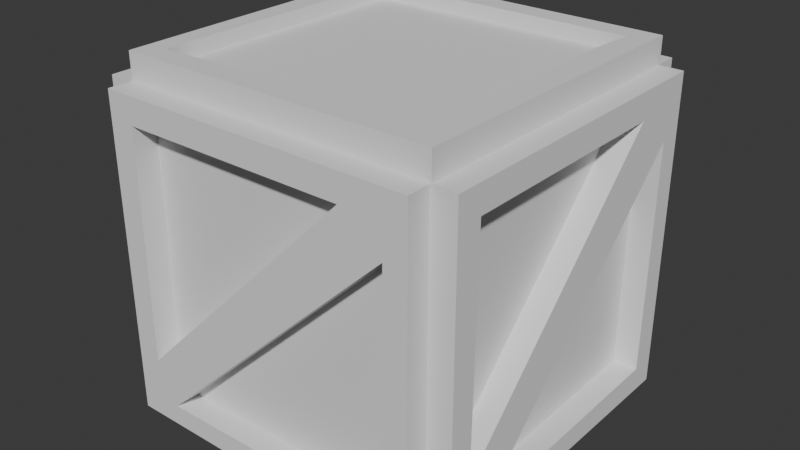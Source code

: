 # Source: Crate.blend  (saved by Blender 4.3.34; exported with 4.5.12 LTS)
import bpy
from mathutils import Matrix  # noqa: F401  (used for matrix-valued properties, if any)

bpy.ops.wm.read_factory_settings(use_empty=True)
scene = bpy.context.scene
scene.name = 'Scene'

# ---- collections
col_collection = bpy.data.collections.new('Collection'); scene.collection.children.link(col_collection)

# ---- materials (node trees are filled in below, after node groups)
mat_material = bpy.data.materials.new('Material')
mat_material.alpha_threshold = 0.0
mat_material.roughness = 0.5
mat_material.line_color = (0.0, 0.0, 0.0, 1.0)

# ---- material node trees
mat_material.use_nodes = True; mat_material.node_tree.nodes.clear()
_N = mat_material.node_tree.nodes; _L = mat_material.node_tree.links
n0 = _N.new('ShaderNodeOutputMaterial'); n0.name = 'Material Output'; n0.location = (300, 300)
n1 = _N.new('ShaderNodeBsdfPrincipled'); n1.name = 'Principled BSDF'; n1.location = (10, 300)
n1.inputs[3].default_value = 1.45
_L.new(n1.outputs[0], n0.inputs[0])
n0.is_active_output = True

# ---- world
world_world = bpy.data.worlds.new('World'); scene.world = world_world
world_world.use_nodes = True; world_world.node_tree.nodes.clear()
_N = world_world.node_tree.nodes; _L = world_world.node_tree.links
n0 = _N.new('ShaderNodeOutputWorld'); n0.name = 'World Output'; n0.location = (300, 300)
n1 = _N.new('ShaderNodeBackground'); n1.name = 'Background'; n1.location = (10, 300)
n1.inputs[0].default_value = (0.05088, 0.05088, 0.05088, 1.0)
_L.new(n1.outputs[0], n0.inputs[0])
n0.is_active_output = True
world_world.color = (0.05088, 0.05088, 0.05088)
world_world.sun_shadow_jitter_overblur = 0.0

# ---- meshes
me_cube = bpy.data.meshes.new('Cube')
me_cube.from_pydata([(1.0, 1.0, 1.0), (1.0, 1.0, -1.0), (1.0, -1.0, 1.0), (1.0, -1.0, -1.0), (-1.0, 1.0, 1.0), (-1.0, 1.0, -1.0), (-1.0, -1.0, 1.0), (-1.0, -1.0, -1.0)], [], [(0, 4, 6, 2), (3, 2, 6, 7), (7, 6, 4, 5), (5, 1, 3, 7), (1, 0, 2, 3), (5, 4, 0, 1)])
_uv = me_cube.uv_layers.new(name='UVMap')
_uv.uv.foreach_set('vector', [0.625, 0.5, 0.875, 0.5, 0.875, 0.75, 0.625, 0.75, 0.375, 0.75, 0.625, 0.75, 0.625, 1.0, 0.375, 1.0, 0.375, 0.0, 0.625, 0.0, 0.625, 0.25, 0.375, 0.25, 0.125, 0.5, 0.375, 0.5, 0.375, 0.75, 0.125, 0.75, 0.375, 0.5, 0.625, 0.5, 0.625, 0.75, 0.375, 0.75, 0.375, 0.25, 0.625, 0.25, 0.625, 0.5, 0.375, 0.5])
me_cube.materials.append(mat_material)
me_cube.use_mirror_vertex_groups = False
me_cube.update()
me_cube_001 = bpy.data.meshes.new('Cube.001')
me_cube_001.from_pydata([(1.0, 1.928, 1.0), (1.0, 1.928, -1.0), (-1.0, 1.0, -1.0), (-1.0, 1.0, 1.0), (-1.0, 1.928, -1.0), (-1.0, 1.928, 1.0), (1.0, 1.0, -1.0), (1.0, 1.0, 1.0), (-7.057e-05, 1.0, -7.057e-05), (0.09519, 1.0, -0.09532), (0.8431, 1.0, -0.8431), (0.8572, 1.0, 0.6336), (-0.7179, 1.0, -0.8732), (-0.834, 1.0, 0.834), (-0.1183, 1.0, 0.1182), (-0.8481, 1.0, -0.6136), (0.5957, 1.0, 0.8341), (-7.057e-05, 1.928, -7.057e-05), (-0.1183, 1.928, 0.1182), (0.8431, 1.928, -0.8431), (0.09519, 1.928, -0.09532), (0.8572, 1.928, 0.6336), (-0.7179, 1.928, -0.8732), (-0.834, 1.928, 0.834), (-0.8481, 1.928, -0.6136), (0.5957, 1.928, 0.8341)], [], [(5, 23, 24, 18, 17, 4), (2, 6, 10, 12, 9, 8), (0, 17, 18, 25, 23, 5), (1, 19, 21, 20, 17, 0), (4, 17, 20, 22, 19, 1), (6, 7, 8, 9, 11, 10), (7, 3, 13, 16, 14, 8), (3, 2, 8, 14, 15, 13), (11, 9, 20, 21), (14, 16, 25, 18), (3, 7, 0, 5), (15, 14, 18, 24), (12, 10, 19, 22), (13, 15, 24, 23), (7, 6, 1, 0), (2, 3, 5, 4), (9, 12, 22, 20), (10, 11, 21, 19), (16, 13, 23, 25), (6, 2, 4, 1)])
_uv = me_cube_001.uv_layers.new(name='UVMap')
_uv.uv.foreach_set('vector', [0.625, 0.25, 0.6042, 0.2707, 0.4233, 0.269, 0.5148, 0.3602, 0.5, 0.375, 0.375, 0.25, 0.375, 0.25, 0.375, 0.5, 0.3946, 0.4804, 0.3909, 0.2853, 0.4881, 0.3869, 0.5, 0.375, 0.625, 0.5, 0.5, 0.375, 0.5148, 0.3602, 0.6043, 0.4495, 0.6042, 0.2707, 0.625, 0.25, 0.375, 0.5, 0.3946, 0.4804, 0.5792, 0.4821, 0.4881, 0.3869, 0.5, 0.375, 0.625, 0.5, 0.375, 0.25, 0.5, 0.375, 0.4881, 0.3869, 0.3909, 0.2853, 0.3946, 0.4804, 0.375, 0.5, 0.375, 0.5, 0.625, 0.5, 0.5, 0.375, 0.4881, 0.3869, 0.5792, 0.4821, 0.3946, 0.4804, 0.625, 0.5, 0.625, 0.25, 0.6042, 0.2707, 0.6043, 0.4495, 0.5148, 0.3602, 0.5, 0.375, 0.625, 0.25, 0.375, 0.25, 0.5, 0.375, 0.5148, 0.3602, 0.4233, 0.269, 0.6042, 0.2707, 0.5792, 0.4821, 0.4881, 0.3869, 0.4881, 0.3869, 0.5792, 0.4821, 0.5148, 0.3602, 0.6043, 0.4495, 0.6043, 0.4495, 0.5148, 0.3602, 0.625, 0.25, 0.625, 0.5, 0.625, 0.5, 0.625, 0.25, 0.4233, 0.269, 0.5148, 0.3602, 0.5148, 0.3602, 0.4233, 0.269, 0.3909, 0.2853, 0.3946, 0.4804, 0.3946, 0.4804, 0.3909, 0.2853, 0.6042, 0.2707, 0.4233, 0.269, 0.4233, 0.269, 0.6042, 0.2707, 0.625, 0.5, 0.375, 0.5, 0.375, 0.5, 0.625, 0.5, 0.375, 0.25, 0.625, 0.25, 0.625, 0.25, 0.375, 0.25, 0.4881, 0.3869, 0.3909, 0.2853, 0.3909, 0.2853, 0.4881, 0.3869, 0.3946, 0.4804, 0.5792, 0.4821, 0.5792, 0.4821, 0.3946, 0.4804, 0.6043, 0.4495, 0.6042, 0.2707, 0.6042, 0.2707, 0.6043, 0.4495, 0.375, 0.5, 0.375, 0.25, 0.375, 0.25, 0.375, 0.5])
me_cube_001.update()
me_cube_002 = bpy.data.meshes.new('Cube.002')
me_cube_002.from_pydata([(1.0, 1.928, 1.0), (1.0, 1.928, -1.0), (-1.0, 1.0, -1.0), (-1.0, 1.0, 1.0), (-1.0, 1.928, -1.0), (-1.0, 1.928, 1.0), (1.0, 1.0, -1.0), (1.0, 1.0, 1.0), (-7.057e-05, 1.0, -7.057e-05), (0.09519, 1.0, -0.09532), (0.8431, 1.0, -0.8431), (0.8572, 1.0, 0.6336), (-0.7179, 1.0, -0.8732), (-0.834, 1.0, 0.834), (-0.1183, 1.0, 0.1182), (-0.8481, 1.0, -0.6136), (0.5957, 1.0, 0.8341), (-7.057e-05, 1.928, -7.057e-05), (-0.1183, 1.928, 0.1182), (0.8431, 1.928, -0.8431), (0.09519, 1.928, -0.09532), (0.8572, 1.928, 0.6336), (-0.7179, 1.928, -0.8732), (-0.834, 1.928, 0.834), (-0.8481, 1.928, -0.6136), (0.5957, 1.928, 0.8341)], [], [(5, 23, 24, 18, 17, 4), (2, 6, 10, 12, 9, 8), (0, 17, 18, 25, 23, 5), (1, 19, 21, 20, 17, 0), (4, 17, 20, 22, 19, 1), (6, 7, 8, 9, 11, 10), (7, 3, 13, 16, 14, 8), (3, 2, 8, 14, 15, 13), (11, 9, 20, 21), (14, 16, 25, 18), (3, 7, 0, 5), (15, 14, 18, 24), (12, 10, 19, 22), (13, 15, 24, 23), (7, 6, 1, 0), (2, 3, 5, 4), (9, 12, 22, 20), (10, 11, 21, 19), (16, 13, 23, 25), (6, 2, 4, 1)])
_uv = me_cube_002.uv_layers.new(name='UVMap')
_uv.uv.foreach_set('vector', [0.625, 0.25, 0.6042, 0.2707, 0.4233, 0.269, 0.5148, 0.3602, 0.5, 0.375, 0.375, 0.25, 0.375, 0.25, 0.375, 0.5, 0.3946, 0.4804, 0.3909, 0.2853, 0.4881, 0.3869, 0.5, 0.375, 0.625, 0.5, 0.5, 0.375, 0.5148, 0.3602, 0.6043, 0.4495, 0.6042, 0.2707, 0.625, 0.25, 0.375, 0.5, 0.3946, 0.4804, 0.5792, 0.4821, 0.4881, 0.3869, 0.5, 0.375, 0.625, 0.5, 0.375, 0.25, 0.5, 0.375, 0.4881, 0.3869, 0.3909, 0.2853, 0.3946, 0.4804, 0.375, 0.5, 0.375, 0.5, 0.625, 0.5, 0.5, 0.375, 0.4881, 0.3869, 0.5792, 0.4821, 0.3946, 0.4804, 0.625, 0.5, 0.625, 0.25, 0.6042, 0.2707, 0.6043, 0.4495, 0.5148, 0.3602, 0.5, 0.375, 0.625, 0.25, 0.375, 0.25, 0.5, 0.375, 0.5148, 0.3602, 0.4233, 0.269, 0.6042, 0.2707, 0.5792, 0.4821, 0.4881, 0.3869, 0.4881, 0.3869, 0.5792, 0.4821, 0.5148, 0.3602, 0.6043, 0.4495, 0.6043, 0.4495, 0.5148, 0.3602, 0.625, 0.25, 0.625, 0.5, 0.625, 0.5, 0.625, 0.25, 0.4233, 0.269, 0.5148, 0.3602, 0.5148, 0.3602, 0.4233, 0.269, 0.3909, 0.2853, 0.3946, 0.4804, 0.3946, 0.4804, 0.3909, 0.2853, 0.6042, 0.2707, 0.4233, 0.269, 0.4233, 0.269, 0.6042, 0.2707, 0.625, 0.5, 0.375, 0.5, 0.375, 0.5, 0.625, 0.5, 0.375, 0.25, 0.625, 0.25, 0.625, 0.25, 0.375, 0.25, 0.4881, 0.3869, 0.3909, 0.2853, 0.3909, 0.2853, 0.4881, 0.3869, 0.3946, 0.4804, 0.5792, 0.4821, 0.5792, 0.4821, 0.3946, 0.4804, 0.6043, 0.4495, 0.6042, 0.2707, 0.6042, 0.2707, 0.6043, 0.4495, 0.375, 0.5, 0.375, 0.25, 0.375, 0.25, 0.375, 0.5])
me_cube_002.update()
me_cube_003 = bpy.data.meshes.new('Cube.003')
me_cube_003.from_pydata([(1.0, 1.928, 1.0), (1.0, 1.928, -1.0), (-1.0, 1.0, -1.0), (-1.0, 1.0, 1.0), (-1.0, 1.928, -1.0), (-1.0, 1.928, 1.0), (1.0, 1.0, -1.0), (1.0, 1.0, 1.0), (-7.057e-05, 1.0, -7.057e-05), (0.09519, 1.0, -0.09532), (0.8431, 1.0, -0.8431), (0.8572, 1.0, 0.6336), (-0.7179, 1.0, -0.8732), (-0.834, 1.0, 0.834), (-0.1183, 1.0, 0.1182), (-0.8481, 1.0, -0.6136), (0.5957, 1.0, 0.8341), (-7.057e-05, 1.928, -7.057e-05), (-0.1183, 1.928, 0.1182), (0.8431, 1.928, -0.8431), (0.09519, 1.928, -0.09532), (0.8572, 1.928, 0.6336), (-0.7179, 1.928, -0.8732), (-0.834, 1.928, 0.834), (-0.8481, 1.928, -0.6136), (0.5957, 1.928, 0.8341)], [], [(5, 23, 24, 18, 17, 4), (2, 6, 10, 12, 9, 8), (0, 17, 18, 25, 23, 5), (1, 19, 21, 20, 17, 0), (4, 17, 20, 22, 19, 1), (6, 7, 8, 9, 11, 10), (7, 3, 13, 16, 14, 8), (3, 2, 8, 14, 15, 13), (11, 9, 20, 21), (14, 16, 25, 18), (3, 7, 0, 5), (15, 14, 18, 24), (12, 10, 19, 22), (13, 15, 24, 23), (7, 6, 1, 0), (2, 3, 5, 4), (9, 12, 22, 20), (10, 11, 21, 19), (16, 13, 23, 25), (6, 2, 4, 1)])
_uv = me_cube_003.uv_layers.new(name='UVMap')
_uv.uv.foreach_set('vector', [0.625, 0.25, 0.6042, 0.2707, 0.4233, 0.269, 0.5148, 0.3602, 0.5, 0.375, 0.375, 0.25, 0.375, 0.25, 0.375, 0.5, 0.3946, 0.4804, 0.3909, 0.2853, 0.4881, 0.3869, 0.5, 0.375, 0.625, 0.5, 0.5, 0.375, 0.5148, 0.3602, 0.6043, 0.4495, 0.6042, 0.2707, 0.625, 0.25, 0.375, 0.5, 0.3946, 0.4804, 0.5792, 0.4821, 0.4881, 0.3869, 0.5, 0.375, 0.625, 0.5, 0.375, 0.25, 0.5, 0.375, 0.4881, 0.3869, 0.3909, 0.2853, 0.3946, 0.4804, 0.375, 0.5, 0.375, 0.5, 0.625, 0.5, 0.5, 0.375, 0.4881, 0.3869, 0.5792, 0.4821, 0.3946, 0.4804, 0.625, 0.5, 0.625, 0.25, 0.6042, 0.2707, 0.6043, 0.4495, 0.5148, 0.3602, 0.5, 0.375, 0.625, 0.25, 0.375, 0.25, 0.5, 0.375, 0.5148, 0.3602, 0.4233, 0.269, 0.6042, 0.2707, 0.5792, 0.4821, 0.4881, 0.3869, 0.4881, 0.3869, 0.5792, 0.4821, 0.5148, 0.3602, 0.6043, 0.4495, 0.6043, 0.4495, 0.5148, 0.3602, 0.625, 0.25, 0.625, 0.5, 0.625, 0.5, 0.625, 0.25, 0.4233, 0.269, 0.5148, 0.3602, 0.5148, 0.3602, 0.4233, 0.269, 0.3909, 0.2853, 0.3946, 0.4804, 0.3946, 0.4804, 0.3909, 0.2853, 0.6042, 0.2707, 0.4233, 0.269, 0.4233, 0.269, 0.6042, 0.2707, 0.625, 0.5, 0.375, 0.5, 0.375, 0.5, 0.625, 0.5, 0.375, 0.25, 0.625, 0.25, 0.625, 0.25, 0.375, 0.25, 0.4881, 0.3869, 0.3909, 0.2853, 0.3909, 0.2853, 0.4881, 0.3869, 0.3946, 0.4804, 0.5792, 0.4821, 0.5792, 0.4821, 0.3946, 0.4804, 0.6043, 0.4495, 0.6042, 0.2707, 0.6042, 0.2707, 0.6043, 0.4495, 0.375, 0.5, 0.375, 0.25, 0.375, 0.25, 0.375, 0.5])
me_cube_003.update()
me_cube_004 = bpy.data.meshes.new('Cube.004')
me_cube_004.from_pydata([(1.0, 1.928, 1.0), (1.0, 1.928, -1.0), (-1.0, 1.0, -1.0), (-1.0, 1.0, 1.0), (-1.0, 1.928, -1.0), (-1.0, 1.928, 1.0), (1.0, 1.0, -1.0), (1.0, 1.0, 1.0), (-7.057e-05, 1.0, -7.057e-05), (0.09519, 1.0, -0.09532), (0.8431, 1.0, -0.8431), (0.8572, 1.0, 0.6336), (-0.7179, 1.0, -0.8732), (-0.834, 1.0, 0.834), (-0.1183, 1.0, 0.1182), (-0.8481, 1.0, -0.6136), (0.5957, 1.0, 0.8341), (-7.057e-05, 1.928, -7.057e-05), (-0.1183, 1.928, 0.1182), (0.8431, 1.928, -0.8431), (0.09519, 1.928, -0.09532), (0.8572, 1.928, 0.6336), (-0.7179, 1.928, -0.8732), (-0.834, 1.928, 0.834), (-0.8481, 1.928, -0.6136), (0.5957, 1.928, 0.8341)], [], [(5, 23, 24, 18, 17, 4), (2, 6, 10, 12, 9, 8), (0, 17, 18, 25, 23, 5), (1, 19, 21, 20, 17, 0), (4, 17, 20, 22, 19, 1), (6, 7, 8, 9, 11, 10), (7, 3, 13, 16, 14, 8), (3, 2, 8, 14, 15, 13), (11, 9, 20, 21), (14, 16, 25, 18), (3, 7, 0, 5), (15, 14, 18, 24), (12, 10, 19, 22), (13, 15, 24, 23), (7, 6, 1, 0), (2, 3, 5, 4), (9, 12, 22, 20), (10, 11, 21, 19), (16, 13, 23, 25), (6, 2, 4, 1)])
_uv = me_cube_004.uv_layers.new(name='UVMap')
_uv.uv.foreach_set('vector', [0.625, 0.25, 0.6042, 0.2707, 0.4233, 0.269, 0.5148, 0.3602, 0.5, 0.375, 0.375, 0.25, 0.375, 0.25, 0.375, 0.5, 0.3946, 0.4804, 0.3909, 0.2853, 0.4881, 0.3869, 0.5, 0.375, 0.625, 0.5, 0.5, 0.375, 0.5148, 0.3602, 0.6043, 0.4495, 0.6042, 0.2707, 0.625, 0.25, 0.375, 0.5, 0.3946, 0.4804, 0.5792, 0.4821, 0.4881, 0.3869, 0.5, 0.375, 0.625, 0.5, 0.375, 0.25, 0.5, 0.375, 0.4881, 0.3869, 0.3909, 0.2853, 0.3946, 0.4804, 0.375, 0.5, 0.375, 0.5, 0.625, 0.5, 0.5, 0.375, 0.4881, 0.3869, 0.5792, 0.4821, 0.3946, 0.4804, 0.625, 0.5, 0.625, 0.25, 0.6042, 0.2707, 0.6043, 0.4495, 0.5148, 0.3602, 0.5, 0.375, 0.625, 0.25, 0.375, 0.25, 0.5, 0.375, 0.5148, 0.3602, 0.4233, 0.269, 0.6042, 0.2707, 0.5792, 0.4821, 0.4881, 0.3869, 0.4881, 0.3869, 0.5792, 0.4821, 0.5148, 0.3602, 0.6043, 0.4495, 0.6043, 0.4495, 0.5148, 0.3602, 0.625, 0.25, 0.625, 0.5, 0.625, 0.5, 0.625, 0.25, 0.4233, 0.269, 0.5148, 0.3602, 0.5148, 0.3602, 0.4233, 0.269, 0.3909, 0.2853, 0.3946, 0.4804, 0.3946, 0.4804, 0.3909, 0.2853, 0.6042, 0.2707, 0.4233, 0.269, 0.4233, 0.269, 0.6042, 0.2707, 0.625, 0.5, 0.375, 0.5, 0.375, 0.5, 0.625, 0.5, 0.375, 0.25, 0.625, 0.25, 0.625, 0.25, 0.375, 0.25, 0.4881, 0.3869, 0.3909, 0.2853, 0.3909, 0.2853, 0.4881, 0.3869, 0.3946, 0.4804, 0.5792, 0.4821, 0.5792, 0.4821, 0.3946, 0.4804, 0.6043, 0.4495, 0.6042, 0.2707, 0.6042, 0.2707, 0.6043, 0.4495, 0.375, 0.5, 0.375, 0.25, 0.375, 0.25, 0.375, 0.5])
me_cube_004.update()
me_cube_005 = bpy.data.meshes.new('Cube.005')
me_cube_005.from_pydata([(1.0, 1.928, 1.0), (1.0, 1.928, -1.0), (-1.0, 1.928, -1.0), (-1.0, 1.928, 1.0), (1.0, 2.941, 1.0), (-1.0, 2.941, -1.0), (-0.8698, 2.941, -0.8698), (-1.0, 2.941, 1.0), (1.0, 2.941, -1.0), (0.8431, 1.928, -0.8431), (0.8431, 2.941, -0.8431), (0.8572, 1.928, 0.6336), (-0.7179, 1.928, -0.8732), (-0.834, 1.928, 0.834), (-0.8481, 1.928, -0.6136), (0.5794, 1.928, 0.8341), (-0.8698, 1.928, -0.8698), (0.8602, 1.928, 0.8602), (0.8572, 2.941, 0.6336), (0.8602, 2.941, 0.8602), (0.5794, 2.941, 0.8341), (-0.7179, 2.941, -0.8732), (-0.834, 2.941, 0.834), (-0.8481, 2.941, -0.6136)], [], [(1, 2, 5, 8), (0, 1, 8, 4), (11, 17, 19, 18), (13, 14, 23, 22), (3, 0, 4, 7), (5, 6, 21, 10, 8), (8, 10, 18, 19, 4), (14, 16, 6, 23), (4, 19, 20, 22, 7), (7, 22, 23, 6, 5), (9, 11, 18, 10), (2, 3, 7, 5), (16, 12, 21, 6), (12, 9, 10, 21), (17, 15, 20, 19), (15, 13, 22, 20)])
_uv = me_cube_005.uv_layers.new(name='UVMap')
_uv.uv.foreach_set('vector', [0.375, 0.5, 0.375, 0.25, 0.375, 0.25, 0.375, 0.5, 0.625, 0.5, 0.375, 0.5, 0.375, 0.5, 0.625, 0.5, 0.0, 0.0, 0.0, 0.0, 0.0, 0.0, 0.0, 0.0, 0.6042, 0.2707, 0.4233, 0.269, 0.4233, 0.269, 0.6042, 0.2707, 0.625, 0.25, 0.625, 0.5, 0.625, 0.5, 0.625, 0.25, 0.375, 0.25, 0.3913, 0.2663, 0.3909, 0.2853, 0.3946, 0.4804, 0.375, 0.5, 0.375, 0.5, 0.3946, 0.4804, 0.5792, 0.4821, 0.6075, 0.4825, 0.625, 0.5, 0.0, 0.0, 0.0, 0.0, 0.0, 0.0, 0.0, 0.0, 0.625, 0.5, 0.6075, 0.4825, 0.6043, 0.4474, 0.6042, 0.2707, 0.625, 0.25, 0.625, 0.25, 0.6042, 0.2707, 0.4233, 0.269, 0.3913, 0.2663, 0.375, 0.25, 0.3946, 0.4804, 0.5792, 0.4821, 0.5792, 0.4821, 0.3946, 0.4804, 0.375, 0.25, 0.625, 0.25, 0.625, 0.25, 0.375, 0.25, 0.0, 0.0, 0.0, 0.0, 0.0, 0.0, 0.0, 0.0, 0.3909, 0.2853, 0.3946, 0.4804, 0.3946, 0.4804, 0.3909, 0.2853, 0.0, 0.0, 0.0, 0.0, 0.0, 0.0, 0.0, 0.0, 0.6043, 0.4474, 0.6042, 0.2707, 0.6042, 0.2707, 0.6043, 0.4474])
me_cube_005.update()
me_plane = bpy.data.meshes.new('Plane')
me_plane.from_pydata([(-1.0, -1.0, 0.0), (1.0, -1.0, 0.0), (-1.0, 1.0, 0.0), (1.0, 1.0, 0.0)], [], [(0, 1, 3, 2)])
_uv = me_plane.uv_layers.new(name='UVMap')
_uv.uv.foreach_set('vector', [0.0, 0.0, 1.0, 0.0, 1.0, 1.0, 0.0, 1.0])
me_plane.update()

# ---- objects
ob_cube = bpy.data.objects.new('Cube', me_cube)
ob_cube_001 = bpy.data.objects.new('Cube.001', me_cube_001)
ob_cube_002 = bpy.data.objects.new('Cube.002', me_cube_002)
ob_cube_003 = bpy.data.objects.new('Cube.003', me_cube_003)
ob_cube_004 = bpy.data.objects.new('Cube.004', me_cube_004)
ob_cube_005 = bpy.data.objects.new('Cube.005', me_cube_005)
ob_plane = bpy.data.objects.new('Plane', me_plane)

# ---- transforms, parenting, visibility, modifiers, constraints
ob_cube.location = (0.0, 0.0, 0.007784)
ob_cube.lock_rotations_4d = False
ob_cube.empty_display_type = 'ARROWS'
ob_cube.lineart.crease_threshold = 0.0
ob_cube_001.location = (0.001679, 0.829, 0.0)
ob_cube_001.scale = (1.0, 0.1672, 1.0)
ob_cube_002.location = (0.001679, -1.32, 0.0)
ob_cube_002.scale = (1.0, 0.1672, 1.0)
ob_cube_003.location = (1.321, -0.007344, 1.412e-06)
ob_cube_003.rotation_euler = (0.0, 0.0, 1.571)
ob_cube_003.scale = (1.0, 0.1672, 1.0)
ob_cube_004.location = (-0.8334, -0.007344, 1.412e-06)
ob_cube_004.rotation_euler = (0.0, 0.0, 1.571)
ob_cube_004.scale = (1.0, 0.1672, 1.0)
ob_cube_005.location = (0.003834, 0.001594, 0.6735)
ob_cube_005.rotation_euler = (1.571, 0.0, 1.571)
ob_cube_005.scale = (1.0, 0.1672, 1.0)
ob_plane.location = (0.0, 0.0, 1.074)
ob_plane.scale = (0.9282, 0.9388, 1.0)

# ---- collection membership
col_collection.objects.link(ob_cube)
col_collection.objects.link(ob_cube_001)
col_collection.objects.link(ob_cube_002)
col_collection.objects.link(ob_cube_003)
col_collection.objects.link(ob_cube_004)
col_collection.objects.link(ob_cube_005)
col_collection.objects.link(ob_plane)

# ---- scene / render settings (as saved in the file)
scene.frame_start = 1; scene.frame_end = 250; scene.frame_set(1)
scene.render.engine = 'BLENDER_EEVEE_NEXT'
bpy.context.view_layer.update()

# ---- added for rendering (the .blend has no active camera and no usable light): camera, sun
cam_auto = bpy.data.cameras.new('AutoCamera')
cam_auto.lens = 50.0
cam_auto.sensor_width = 36.0
cam_auto.clip_end = 1000.0
ob_auto_camera = bpy.data.objects.new('AutoCamera', cam_auto)
scene.collection.objects.link(ob_auto_camera)
ob_auto_camera.location = (3.62135, -4.34776, 2.98061)
ob_auto_camera.rotation_euler = (1.09748, -7.21219e-08, 0.694738)
scene.camera = ob_auto_camera
light_auto_sun = bpy.data.lights.new('AutoSun', 'SUN')
light_auto_sun.energy = 3.0
light_auto_sun.angle = 0.0523599
ob_auto_sun = bpy.data.objects.new('AutoSun', light_auto_sun)
scene.collection.objects.link(ob_auto_sun)
ob_auto_sun.rotation_euler = (0.872665, 0.174533, 0.523599)
bpy.context.view_layer.update()
